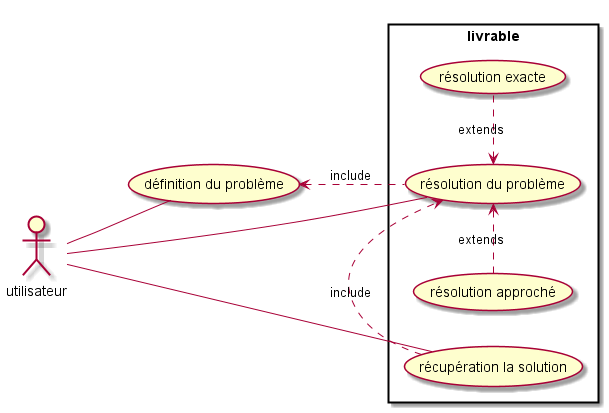

The diagram above was rendered by PlantUML. Its source (embedded in the PNG):
@startuml
left to right direction
skinparam packageStyle rectangle
actor utilisateur as user
usecase (définition du problème) as define
user -down-  define

rectangle livrable {
    usecase (résolution du problème) as resolve
    usecase (résolution exacte) as exact
    usecase (résolution approché) as heuristique
    usecase (récupération la solution) as get_solution

    user -- resolve
    resolve .left.>  define : include
    exact .left.> resolve : extends
    heuristique .> resolve : extends
    user -- get_solution
    get_solution .> resolve : include
}
@enduml